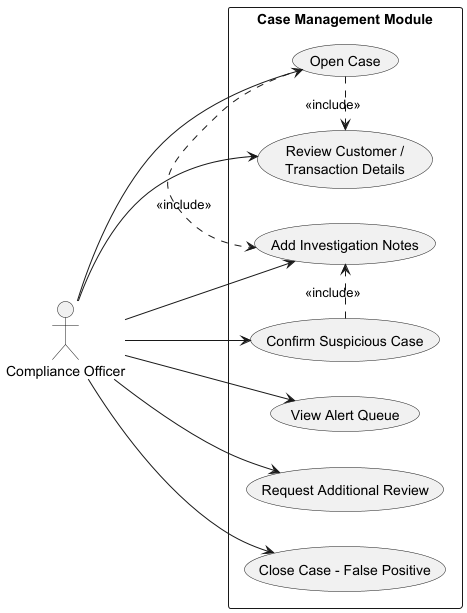

The diagram above was rendered by PlantUML. Its source (embedded in the PNG):
@startuml
left to right direction
skinparam packageStyle rectangle

actor "Compliance Officer" as Compliance

rectangle "Case Management Module" {
  usecase "View Alert Queue" as UC1
  usecase "Open Case" as UC2
  usecase "Review Customer /\nTransaction Details" as UC3
  usecase "Add Investigation Notes" as UC4
  usecase "Request Additional Review" as UC5
  usecase "Close Case - False Positive" as UC6
  usecase "Confirm Suspicious Case" as UC7
}

Compliance --> UC1
Compliance --> UC2
Compliance --> UC3
Compliance --> UC4
Compliance --> UC5
Compliance --> UC6
Compliance --> UC7

UC2 .> UC3 : <<include>>
UC2 .> UC4 : <<include>>
UC7 .> UC4 : <<include>>
@enduml